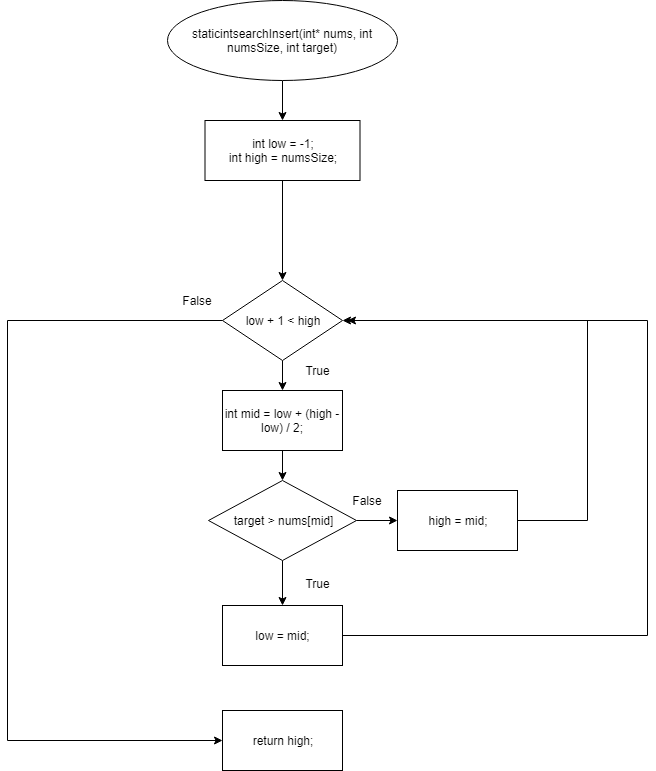

The diagram above was exported from draw.io. Its source (the exported page's mxGraphModel, read from the mxfile embedded in the PNG):
<mxGraphModel dx="1010" dy="550" grid="1" gridSize="10" guides="1" tooltips="1" connect="1" arrows="1" fold="1" page="1" pageScale="1" pageWidth="850" pageHeight="1100" math="0" shadow="0">
  <root>
    <mxCell id="0" />
    <mxCell id="1" parent="0" />
    <mxCell id="jWFw-DKUvK077sHhVIFB-22" style="edgeStyle=orthogonalEdgeStyle;rounded=0;orthogonalLoop=1;jettySize=auto;html=1;entryX=0.5;entryY=0;entryDx=0;entryDy=0;" parent="1" source="jWFw-DKUvK077sHhVIFB-20" target="jWFw-DKUvK077sHhVIFB-21" edge="1">
      <mxGeometry relative="1" as="geometry" />
    </mxCell>
    <mxCell id="jWFw-DKUvK077sHhVIFB-20" value="&lt;span&gt;static&lt;/span&gt;&lt;span&gt;int&lt;/span&gt;&lt;span&gt;searchInsert&lt;/span&gt;&lt;span&gt;(&lt;/span&gt;&lt;span&gt;int&lt;/span&gt;&lt;span&gt;* nums, &lt;/span&gt;&lt;span&gt;int&lt;/span&gt;&lt;span&gt; numsSize, &lt;/span&gt;&lt;span&gt;int&lt;/span&gt;&lt;span&gt; target)&lt;/span&gt;" style="ellipse;whiteSpace=wrap;html=1;" parent="1" vertex="1">
      <mxGeometry x="330" y="200" width="230" height="80" as="geometry" />
    </mxCell>
    <mxCell id="jWFw-DKUvK077sHhVIFB-21" value="&lt;span&gt;int&lt;/span&gt;&lt;span&gt; low = -&lt;/span&gt;&lt;span&gt;1&lt;/span&gt;&lt;span&gt;;&lt;br&gt;&lt;/span&gt;int&amp;nbsp;high = numsSize;&lt;span&gt;&lt;br&gt;&lt;/span&gt;" style="rounded=0;whiteSpace=wrap;html=1;" parent="1" vertex="1">
      <mxGeometry x="367.5" y="320" width="155" height="60" as="geometry" />
    </mxCell>
    <mxCell id="jWFw-DKUvK077sHhVIFB-27" value="" style="edgeStyle=orthogonalEdgeStyle;rounded=0;orthogonalLoop=1;jettySize=auto;html=1;" parent="1" source="jWFw-DKUvK077sHhVIFB-21" target="jWFw-DKUvK077sHhVIFB-25" edge="1">
      <mxGeometry relative="1" as="geometry">
        <mxPoint x="445" y="460" as="sourcePoint" />
      </mxGeometry>
    </mxCell>
    <mxCell id="jWFw-DKUvK077sHhVIFB-29" style="edgeStyle=orthogonalEdgeStyle;rounded=0;orthogonalLoop=1;jettySize=auto;html=1;entryX=0.5;entryY=0;entryDx=0;entryDy=0;" parent="1" source="jWFw-DKUvK077sHhVIFB-25" target="jWFw-DKUvK077sHhVIFB-28" edge="1">
      <mxGeometry relative="1" as="geometry" />
    </mxCell>
    <mxCell id="jWFw-DKUvK077sHhVIFB-41" style="edgeStyle=orthogonalEdgeStyle;rounded=0;orthogonalLoop=1;jettySize=auto;html=1;entryX=0;entryY=0.5;entryDx=0;entryDy=0;" parent="1" source="jWFw-DKUvK077sHhVIFB-25" target="jWFw-DKUvK077sHhVIFB-39" edge="1">
      <mxGeometry relative="1" as="geometry">
        <Array as="points">
          <mxPoint x="170" y="520" />
          <mxPoint x="170" y="940" />
        </Array>
      </mxGeometry>
    </mxCell>
    <mxCell id="jWFw-DKUvK077sHhVIFB-25" value="&lt;span&gt;low + &lt;/span&gt;&lt;span&gt;1&lt;/span&gt;&lt;span&gt; &amp;lt; high&lt;/span&gt;" style="rhombus;whiteSpace=wrap;html=1;" parent="1" vertex="1">
      <mxGeometry x="385" y="480" width="120" height="80" as="geometry" />
    </mxCell>
    <mxCell id="jWFw-DKUvK077sHhVIFB-31" style="edgeStyle=orthogonalEdgeStyle;rounded=0;orthogonalLoop=1;jettySize=auto;html=1;entryX=0.5;entryY=0;entryDx=0;entryDy=0;" parent="1" source="jWFw-DKUvK077sHhVIFB-28" target="jWFw-DKUvK077sHhVIFB-30" edge="1">
      <mxGeometry relative="1" as="geometry" />
    </mxCell>
    <mxCell id="jWFw-DKUvK077sHhVIFB-28" value="&lt;span&gt;int&lt;/span&gt;&lt;span&gt; mid = low + (high - low) / &lt;/span&gt;&lt;span&gt;2&lt;/span&gt;&lt;span&gt;;&lt;/span&gt;" style="rounded=0;whiteSpace=wrap;html=1;" parent="1" vertex="1">
      <mxGeometry x="385" y="590" width="120" height="60" as="geometry" />
    </mxCell>
    <mxCell id="jWFw-DKUvK077sHhVIFB-36" style="edgeStyle=orthogonalEdgeStyle;rounded=0;orthogonalLoop=1;jettySize=auto;html=1;entryX=0;entryY=0.5;entryDx=0;entryDy=0;" parent="1" source="jWFw-DKUvK077sHhVIFB-30" target="jWFw-DKUvK077sHhVIFB-35" edge="1">
      <mxGeometry relative="1" as="geometry" />
    </mxCell>
    <mxCell id="TrfAJoc99xrObw7Rwltc-3" style="edgeStyle=orthogonalEdgeStyle;rounded=0;orthogonalLoop=1;jettySize=auto;html=1;entryX=0.5;entryY=0;entryDx=0;entryDy=0;" edge="1" parent="1" source="jWFw-DKUvK077sHhVIFB-30" target="jWFw-DKUvK077sHhVIFB-32">
      <mxGeometry relative="1" as="geometry" />
    </mxCell>
    <mxCell id="jWFw-DKUvK077sHhVIFB-30" value="&lt;span&gt;target &amp;gt; nums[mid]&lt;/span&gt;" style="rhombus;whiteSpace=wrap;html=1;" parent="1" vertex="1">
      <mxGeometry x="371" y="680" width="148" height="80" as="geometry" />
    </mxCell>
    <mxCell id="TrfAJoc99xrObw7Rwltc-4" style="edgeStyle=orthogonalEdgeStyle;rounded=0;orthogonalLoop=1;jettySize=auto;html=1;entryX=1;entryY=0.5;entryDx=0;entryDy=0;" edge="1" parent="1" source="jWFw-DKUvK077sHhVIFB-32" target="jWFw-DKUvK077sHhVIFB-25">
      <mxGeometry relative="1" as="geometry">
        <Array as="points">
          <mxPoint x="810" y="835" />
          <mxPoint x="810" y="520" />
        </Array>
      </mxGeometry>
    </mxCell>
    <mxCell id="jWFw-DKUvK077sHhVIFB-32" value="&lt;span&gt; low = mid;&lt;/span&gt;" style="rounded=0;whiteSpace=wrap;html=1;" parent="1" vertex="1">
      <mxGeometry x="385" y="805" width="120" height="60" as="geometry" />
    </mxCell>
    <mxCell id="jWFw-DKUvK077sHhVIFB-34" value="True" style="text;html=1;strokeColor=none;fillColor=none;align=center;verticalAlign=middle;whiteSpace=wrap;rounded=0;" parent="1" vertex="1">
      <mxGeometry x="460" y="772.5" width="40" height="20" as="geometry" />
    </mxCell>
    <mxCell id="TrfAJoc99xrObw7Rwltc-1" style="edgeStyle=orthogonalEdgeStyle;rounded=0;orthogonalLoop=1;jettySize=auto;html=1;" edge="1" parent="1" source="jWFw-DKUvK077sHhVIFB-35">
      <mxGeometry relative="1" as="geometry">
        <mxPoint x="510" y="520" as="targetPoint" />
        <Array as="points">
          <mxPoint x="750" y="720" />
          <mxPoint x="750" y="520" />
        </Array>
      </mxGeometry>
    </mxCell>
    <mxCell id="jWFw-DKUvK077sHhVIFB-35" value="&lt;span&gt; high = mid;&lt;/span&gt;" style="rounded=0;whiteSpace=wrap;html=1;" parent="1" vertex="1">
      <mxGeometry x="560" y="690" width="120" height="60" as="geometry" />
    </mxCell>
    <mxCell id="jWFw-DKUvK077sHhVIFB-37" value="False" style="text;html=1;strokeColor=none;fillColor=none;align=center;verticalAlign=middle;whiteSpace=wrap;rounded=0;" parent="1" vertex="1">
      <mxGeometry x="510" y="690" width="40" height="20" as="geometry" />
    </mxCell>
    <mxCell id="jWFw-DKUvK077sHhVIFB-38" value="True" style="text;html=1;strokeColor=none;fillColor=none;align=center;verticalAlign=middle;whiteSpace=wrap;rounded=0;" parent="1" vertex="1">
      <mxGeometry x="460" y="560" width="40" height="20" as="geometry" />
    </mxCell>
    <mxCell id="jWFw-DKUvK077sHhVIFB-39" value="&lt;span&gt;return&lt;/span&gt;&lt;span&gt; high;&lt;/span&gt;&lt;br&gt;" style="rounded=0;whiteSpace=wrap;html=1;" parent="1" vertex="1">
      <mxGeometry x="385" y="910" width="120" height="60" as="geometry" />
    </mxCell>
    <mxCell id="jWFw-DKUvK077sHhVIFB-42" value="False" style="text;html=1;strokeColor=none;fillColor=none;align=center;verticalAlign=middle;whiteSpace=wrap;rounded=0;" parent="1" vertex="1">
      <mxGeometry x="340" y="490" width="40" height="20" as="geometry" />
    </mxCell>
  </root>
</mxGraphModel>